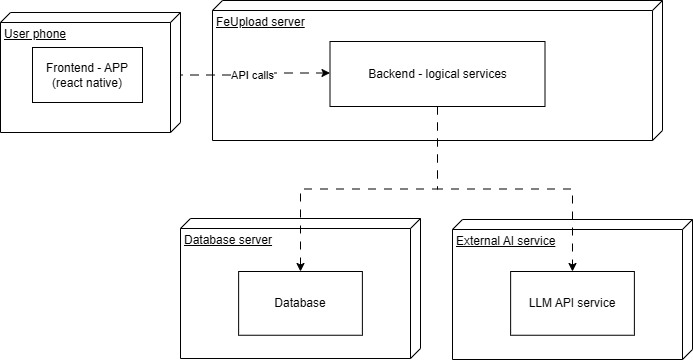

The diagram above was exported from draw.io. Its source (the exported page's mxGraphModel, read from the mxfile embedded in the PNG):
<mxGraphModel dx="1030" dy="608" grid="1" gridSize="10" guides="1" tooltips="1" connect="1" arrows="1" fold="1" page="1" pageScale="1" pageWidth="827" pageHeight="1169" math="0" shadow="0">
  <root>
    <mxCell id="0" />
    <mxCell id="1" parent="0" />
    <mxCell id="kPkuoijQvqKsnkZwmk5H-12" parent="1" style="verticalAlign=top;align=left;spacingTop=8;spacingLeft=2;spacingRight=12;shape=cube;size=10;direction=south;fontStyle=4;html=1;whiteSpace=wrap;" value="Database server" vertex="1">
      <mxGeometry height="140" width="240" x="528" y="478" as="geometry" />
    </mxCell>
    <mxCell id="kPkuoijQvqKsnkZwmk5H-13" parent="1" style="verticalAlign=top;align=left;spacingTop=8;spacingLeft=2;spacingRight=12;shape=cube;size=10;direction=south;fontStyle=4;html=1;whiteSpace=wrap;" value="External AI service" vertex="1">
      <mxGeometry height="140" width="240" x="800" y="479" as="geometry" />
    </mxCell>
    <mxCell id="kPkuoijQvqKsnkZwmk5H-3" parent="1" style="verticalAlign=top;align=left;spacingTop=8;spacingLeft=2;spacingRight=12;shape=cube;size=10;direction=south;fontStyle=4;html=1;whiteSpace=wrap;" value="FeUpload server" vertex="1">
      <mxGeometry height="140" width="450" x="560" y="260" as="geometry" />
    </mxCell>
    <mxCell id="kPkuoijQvqKsnkZwmk5H-10" edge="1" parent="1" source="kPkuoijQvqKsnkZwmk5H-11" style="edgeStyle=orthogonalEdgeStyle;rounded=0;orthogonalLoop=1;jettySize=auto;html=1;entryX=0;entryY=0.5;entryDx=0;entryDy=0;dashed=1;dashPattern=8 8;exitX=1;exitY=0.5;exitDx=0;exitDy=0;">
      <mxGeometry relative="1" as="geometry">
        <mxPoint x="677.5" y="332.5" as="targetPoint" />
      </mxGeometry>
    </mxCell>
    <mxCell id="kPkuoijQvqKsnkZwmk5H-18" connectable="0" parent="kPkuoijQvqKsnkZwmk5H-10" style="edgeLabel;html=1;align=center;verticalAlign=middle;resizable=0;points=[];" value="API calls" vertex="1">
      <mxGeometry relative="1" x="-0.1956" y="-3" as="geometry">
        <mxPoint x="33" y="-3" as="offset" />
      </mxGeometry>
    </mxCell>
    <mxCell id="kPkuoijQvqKsnkZwmk5H-2" parent="1" style="verticalAlign=top;align=left;spacingTop=8;spacingLeft=2;spacingRight=12;shape=cube;size=10;direction=south;fontStyle=4;html=1;whiteSpace=wrap;" value="User phone" vertex="1">
      <mxGeometry height="120" width="180" x="348" y="272" as="geometry" />
    </mxCell>
    <mxCell id="kPkuoijQvqKsnkZwmk5H-16" edge="1" parent="1" source="kPkuoijQvqKsnkZwmk5H-6" style="edgeStyle=orthogonalEdgeStyle;rounded=0;orthogonalLoop=1;jettySize=auto;html=1;dashed=1;dashPattern=8 8;" target="kPkuoijQvqKsnkZwmk5H-14">
      <mxGeometry relative="1" as="geometry" />
    </mxCell>
    <mxCell id="kPkuoijQvqKsnkZwmk5H-17" edge="1" parent="1" source="kPkuoijQvqKsnkZwmk5H-6" style="edgeStyle=orthogonalEdgeStyle;rounded=0;orthogonalLoop=1;jettySize=auto;html=1;entryX=0.5;entryY=0;entryDx=0;entryDy=0;dashed=1;dashPattern=8 8;" target="kPkuoijQvqKsnkZwmk5H-15">
      <mxGeometry relative="1" as="geometry" />
    </mxCell>
    <mxCell id="kPkuoijQvqKsnkZwmk5H-6" parent="1" style="html=1;whiteSpace=wrap;" value="Backend - logical services" vertex="1">
      <mxGeometry height="65" width="215" x="677.5" y="301" as="geometry" />
    </mxCell>
    <mxCell id="kPkuoijQvqKsnkZwmk5H-11" parent="1" style="html=1;whiteSpace=wrap;" value="Frontend - APP&lt;div&gt;(react native)&lt;/div&gt;" vertex="1">
      <mxGeometry height="55" width="110" x="380" y="307" as="geometry" />
    </mxCell>
    <mxCell id="kPkuoijQvqKsnkZwmk5H-14" parent="1" style="html=1;whiteSpace=wrap;" value="Database" vertex="1">
      <mxGeometry height="63.75" width="123.75" x="586.13" y="531" as="geometry" />
    </mxCell>
    <mxCell id="kPkuoijQvqKsnkZwmk5H-15" parent="1" style="html=1;whiteSpace=wrap;" value="LLM API service" vertex="1">
      <mxGeometry height="63.75" width="123.75" x="858.13" y="531" as="geometry" />
    </mxCell>
  </root>
</mxGraphModel>